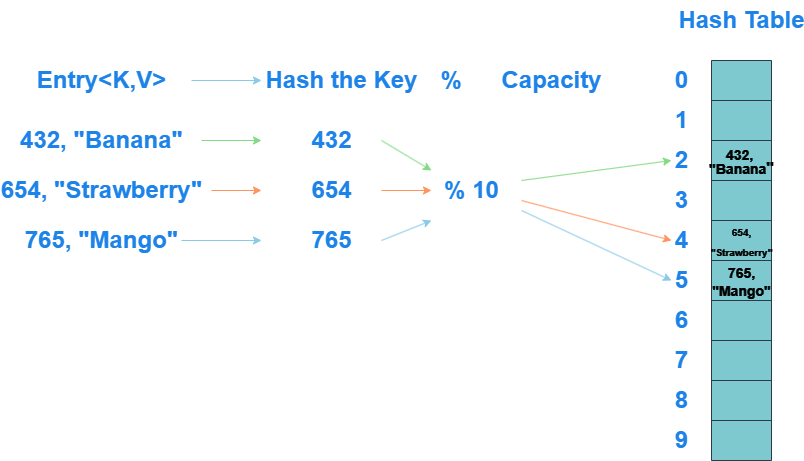

The diagram above was exported from draw.io. Its source (the exported page's mxGraphModel, read from the mxfile embedded in the PNG):
<mxGraphModel dx="1434" dy="638" grid="1" gridSize="10" guides="1" tooltips="1" connect="1" arrows="1" fold="1" page="1" pageScale="1" pageWidth="100" pageHeight="100" math="0" shadow="0">
  <root>
    <mxCell id="0" />
    <mxCell id="1" parent="0" />
    <mxCell id="FU8ZfgYECrUO3wYOPBHk-18" value="" style="shape=table;startSize=0;container=1;collapsible=0;childLayout=tableLayout;fontSize=16;strokeColor=#BAC8D3;fontColor=#EEEEEE;fillColor=#09555B;" vertex="1" parent="1">
      <mxGeometry x="790" y="180" width="60" height="400" as="geometry" />
    </mxCell>
    <mxCell id="FU8ZfgYECrUO3wYOPBHk-43" style="shape=tableRow;horizontal=0;startSize=0;swimlaneHead=0;swimlaneBody=0;strokeColor=inherit;top=0;left=0;bottom=0;right=0;collapsible=0;dropTarget=0;fillColor=none;points=[[0,0.5],[1,0.5]];portConstraint=eastwest;fontSize=16;fontColor=#EEEEEE;" vertex="1" parent="FU8ZfgYECrUO3wYOPBHk-18">
      <mxGeometry width="60" height="40" as="geometry" />
    </mxCell>
    <mxCell id="FU8ZfgYECrUO3wYOPBHk-44" style="shape=partialRectangle;html=1;whiteSpace=wrap;connectable=0;strokeColor=inherit;overflow=hidden;fillColor=none;top=0;left=0;bottom=0;right=0;pointerEvents=1;fontSize=16;fontColor=#EEEEEE;" vertex="1" parent="FU8ZfgYECrUO3wYOPBHk-43">
      <mxGeometry width="60" height="40" as="geometry">
        <mxRectangle width="60" height="40" as="alternateBounds" />
      </mxGeometry>
    </mxCell>
    <mxCell id="FU8ZfgYECrUO3wYOPBHk-41" style="shape=tableRow;horizontal=0;startSize=0;swimlaneHead=0;swimlaneBody=0;strokeColor=inherit;top=0;left=0;bottom=0;right=0;collapsible=0;dropTarget=0;fillColor=none;points=[[0,0.5],[1,0.5]];portConstraint=eastwest;fontSize=16;fontColor=#EEEEEE;" vertex="1" parent="FU8ZfgYECrUO3wYOPBHk-18">
      <mxGeometry y="40" width="60" height="40" as="geometry" />
    </mxCell>
    <mxCell id="FU8ZfgYECrUO3wYOPBHk-42" style="shape=partialRectangle;html=1;whiteSpace=wrap;connectable=0;strokeColor=inherit;overflow=hidden;fillColor=none;top=0;left=0;bottom=0;right=0;pointerEvents=1;fontSize=16;fontColor=#EEEEEE;" vertex="1" parent="FU8ZfgYECrUO3wYOPBHk-41">
      <mxGeometry width="60" height="40" as="geometry">
        <mxRectangle width="60" height="40" as="alternateBounds" />
      </mxGeometry>
    </mxCell>
    <mxCell id="FU8ZfgYECrUO3wYOPBHk-39" style="shape=tableRow;horizontal=0;startSize=0;swimlaneHead=0;swimlaneBody=0;strokeColor=inherit;top=0;left=0;bottom=0;right=0;collapsible=0;dropTarget=0;fillColor=none;points=[[0,0.5],[1,0.5]];portConstraint=eastwest;fontSize=16;fontColor=#EEEEEE;" vertex="1" parent="FU8ZfgYECrUO3wYOPBHk-18">
      <mxGeometry y="80" width="60" height="40" as="geometry" />
    </mxCell>
    <mxCell id="FU8ZfgYECrUO3wYOPBHk-40" style="shape=partialRectangle;html=1;whiteSpace=wrap;connectable=0;strokeColor=inherit;overflow=hidden;fillColor=none;top=0;left=0;bottom=0;right=0;pointerEvents=1;fontSize=16;fontColor=#EEEEEE;" vertex="1" parent="FU8ZfgYECrUO3wYOPBHk-39">
      <mxGeometry width="60" height="40" as="geometry">
        <mxRectangle width="60" height="40" as="alternateBounds" />
      </mxGeometry>
    </mxCell>
    <mxCell id="FU8ZfgYECrUO3wYOPBHk-37" style="shape=tableRow;horizontal=0;startSize=0;swimlaneHead=0;swimlaneBody=0;strokeColor=inherit;top=0;left=0;bottom=0;right=0;collapsible=0;dropTarget=0;fillColor=none;points=[[0,0.5],[1,0.5]];portConstraint=eastwest;fontSize=16;fontColor=#EEEEEE;" vertex="1" parent="FU8ZfgYECrUO3wYOPBHk-18">
      <mxGeometry y="120" width="60" height="40" as="geometry" />
    </mxCell>
    <mxCell id="FU8ZfgYECrUO3wYOPBHk-38" style="shape=partialRectangle;html=1;whiteSpace=wrap;connectable=0;strokeColor=inherit;overflow=hidden;fillColor=none;top=0;left=0;bottom=0;right=0;pointerEvents=1;fontSize=16;fontColor=#EEEEEE;" vertex="1" parent="FU8ZfgYECrUO3wYOPBHk-37">
      <mxGeometry width="60" height="40" as="geometry">
        <mxRectangle width="60" height="40" as="alternateBounds" />
      </mxGeometry>
    </mxCell>
    <mxCell id="FU8ZfgYECrUO3wYOPBHk-35" style="shape=tableRow;horizontal=0;startSize=0;swimlaneHead=0;swimlaneBody=0;strokeColor=inherit;top=0;left=0;bottom=0;right=0;collapsible=0;dropTarget=0;fillColor=none;points=[[0,0.5],[1,0.5]];portConstraint=eastwest;fontSize=16;fontColor=#EEEEEE;" vertex="1" parent="FU8ZfgYECrUO3wYOPBHk-18">
      <mxGeometry y="160" width="60" height="40" as="geometry" />
    </mxCell>
    <mxCell id="FU8ZfgYECrUO3wYOPBHk-36" style="shape=partialRectangle;html=1;whiteSpace=wrap;connectable=0;strokeColor=inherit;overflow=hidden;fillColor=none;top=0;left=0;bottom=0;right=0;pointerEvents=1;fontSize=16;fontColor=#EEEEEE;" vertex="1" parent="FU8ZfgYECrUO3wYOPBHk-35">
      <mxGeometry width="60" height="40" as="geometry">
        <mxRectangle width="60" height="40" as="alternateBounds" />
      </mxGeometry>
    </mxCell>
    <mxCell id="FU8ZfgYECrUO3wYOPBHk-33" style="shape=tableRow;horizontal=0;startSize=0;swimlaneHead=0;swimlaneBody=0;strokeColor=inherit;top=0;left=0;bottom=0;right=0;collapsible=0;dropTarget=0;fillColor=none;points=[[0,0.5],[1,0.5]];portConstraint=eastwest;fontSize=16;fontColor=#EEEEEE;" vertex="1" parent="FU8ZfgYECrUO3wYOPBHk-18">
      <mxGeometry y="200" width="60" height="40" as="geometry" />
    </mxCell>
    <mxCell id="FU8ZfgYECrUO3wYOPBHk-34" style="shape=partialRectangle;html=1;whiteSpace=wrap;connectable=0;strokeColor=inherit;overflow=hidden;fillColor=none;top=0;left=0;bottom=0;right=0;pointerEvents=1;fontSize=16;fontColor=#EEEEEE;" vertex="1" parent="FU8ZfgYECrUO3wYOPBHk-33">
      <mxGeometry width="60" height="40" as="geometry">
        <mxRectangle width="60" height="40" as="alternateBounds" />
      </mxGeometry>
    </mxCell>
    <mxCell id="FU8ZfgYECrUO3wYOPBHk-31" style="shape=tableRow;horizontal=0;startSize=0;swimlaneHead=0;swimlaneBody=0;strokeColor=inherit;top=0;left=0;bottom=0;right=0;collapsible=0;dropTarget=0;fillColor=none;points=[[0,0.5],[1,0.5]];portConstraint=eastwest;fontSize=16;fontColor=#EEEEEE;" vertex="1" parent="FU8ZfgYECrUO3wYOPBHk-18">
      <mxGeometry y="240" width="60" height="40" as="geometry" />
    </mxCell>
    <mxCell id="FU8ZfgYECrUO3wYOPBHk-32" style="shape=partialRectangle;html=1;whiteSpace=wrap;connectable=0;strokeColor=inherit;overflow=hidden;fillColor=none;top=0;left=0;bottom=0;right=0;pointerEvents=1;fontSize=16;fontColor=#EEEEEE;" vertex="1" parent="FU8ZfgYECrUO3wYOPBHk-31">
      <mxGeometry width="60" height="40" as="geometry">
        <mxRectangle width="60" height="40" as="alternateBounds" />
      </mxGeometry>
    </mxCell>
    <mxCell id="FU8ZfgYECrUO3wYOPBHk-19" value="" style="shape=tableRow;horizontal=0;startSize=0;swimlaneHead=0;swimlaneBody=0;strokeColor=inherit;top=0;left=0;bottom=0;right=0;collapsible=0;dropTarget=0;fillColor=none;points=[[0,0.5],[1,0.5]];portConstraint=eastwest;fontSize=16;fontColor=#EEEEEE;" vertex="1" parent="FU8ZfgYECrUO3wYOPBHk-18">
      <mxGeometry y="280" width="60" height="40" as="geometry" />
    </mxCell>
    <mxCell id="FU8ZfgYECrUO3wYOPBHk-20" value="" style="shape=partialRectangle;html=1;whiteSpace=wrap;connectable=0;strokeColor=inherit;overflow=hidden;fillColor=none;top=0;left=0;bottom=0;right=0;pointerEvents=1;fontSize=16;fontColor=#EEEEEE;" vertex="1" parent="FU8ZfgYECrUO3wYOPBHk-19">
      <mxGeometry width="60" height="40" as="geometry">
        <mxRectangle width="60" height="40" as="alternateBounds" />
      </mxGeometry>
    </mxCell>
    <mxCell id="FU8ZfgYECrUO3wYOPBHk-23" value="" style="shape=tableRow;horizontal=0;startSize=0;swimlaneHead=0;swimlaneBody=0;strokeColor=inherit;top=0;left=0;bottom=0;right=0;collapsible=0;dropTarget=0;fillColor=none;points=[[0,0.5],[1,0.5]];portConstraint=eastwest;fontSize=16;fontColor=#EEEEEE;" vertex="1" parent="FU8ZfgYECrUO3wYOPBHk-18">
      <mxGeometry y="320" width="60" height="40" as="geometry" />
    </mxCell>
    <mxCell id="FU8ZfgYECrUO3wYOPBHk-24" value="" style="shape=partialRectangle;html=1;whiteSpace=wrap;connectable=0;strokeColor=inherit;overflow=hidden;fillColor=none;top=0;left=0;bottom=0;right=0;pointerEvents=1;fontSize=16;fontColor=#EEEEEE;" vertex="1" parent="FU8ZfgYECrUO3wYOPBHk-23">
      <mxGeometry width="60" height="40" as="geometry">
        <mxRectangle width="60" height="40" as="alternateBounds" />
      </mxGeometry>
    </mxCell>
    <mxCell id="FU8ZfgYECrUO3wYOPBHk-27" value="" style="shape=tableRow;horizontal=0;startSize=0;swimlaneHead=0;swimlaneBody=0;strokeColor=inherit;top=0;left=0;bottom=0;right=0;collapsible=0;dropTarget=0;fillColor=none;points=[[0,0.5],[1,0.5]];portConstraint=eastwest;fontSize=16;fontColor=#EEEEEE;" vertex="1" parent="FU8ZfgYECrUO3wYOPBHk-18">
      <mxGeometry y="360" width="60" height="40" as="geometry" />
    </mxCell>
    <mxCell id="FU8ZfgYECrUO3wYOPBHk-28" value="" style="shape=partialRectangle;html=1;whiteSpace=wrap;connectable=0;strokeColor=inherit;overflow=hidden;fillColor=none;top=0;left=0;bottom=0;right=0;pointerEvents=1;fontSize=16;fontColor=#EEEEEE;" vertex="1" parent="FU8ZfgYECrUO3wYOPBHk-27">
      <mxGeometry width="60" height="40" as="geometry">
        <mxRectangle width="60" height="40" as="alternateBounds" />
      </mxGeometry>
    </mxCell>
    <mxCell id="FU8ZfgYECrUO3wYOPBHk-45" value="&lt;font color=&quot;#3399ff&quot;&gt;Entry&amp;lt;K,V&amp;gt;&lt;/font&gt;" style="text;strokeColor=none;fillColor=none;html=1;fontSize=24;fontStyle=1;verticalAlign=middle;align=center;fontColor=#EEEEEE;" vertex="1" parent="1">
      <mxGeometry x="130" y="180" width="100" height="40" as="geometry" />
    </mxCell>
    <mxCell id="FU8ZfgYECrUO3wYOPBHk-46" value="&lt;font color=&quot;#3399ff&quot;&gt;432, &quot;Banana&quot;&lt;/font&gt;" style="text;strokeColor=none;fillColor=none;html=1;fontSize=24;fontStyle=1;verticalAlign=middle;align=center;fontColor=#EEEEEE;" vertex="1" parent="1">
      <mxGeometry x="130" y="240" width="100" height="40" as="geometry" />
    </mxCell>
    <mxCell id="FU8ZfgYECrUO3wYOPBHk-47" value="654, &quot;Strawberry&quot;" style="text;strokeColor=none;fillColor=none;html=1;fontSize=24;fontStyle=1;verticalAlign=middle;align=center;fontColor=#3399FF;" vertex="1" parent="1">
      <mxGeometry x="130" y="290" width="100" height="40" as="geometry" />
    </mxCell>
    <mxCell id="FU8ZfgYECrUO3wYOPBHk-48" value="&lt;font color=&quot;#3399ff&quot;&gt;765, &quot;Mango&quot;&lt;/font&gt;" style="text;strokeColor=none;fillColor=none;html=1;fontSize=24;fontStyle=1;verticalAlign=middle;align=center;fontColor=#EEEEEE;" vertex="1" parent="1">
      <mxGeometry x="130" y="340" width="100" height="40" as="geometry" />
    </mxCell>
    <mxCell id="FU8ZfgYECrUO3wYOPBHk-49" value="" style="endArrow=classic;html=1;rounded=0;strokeColor=#0B4D6A;" edge="1" parent="1">
      <mxGeometry width="50" height="50" relative="1" as="geometry">
        <mxPoint x="270" y="200" as="sourcePoint" />
        <mxPoint x="340" y="200" as="targetPoint" />
      </mxGeometry>
    </mxCell>
    <mxCell id="FU8ZfgYECrUO3wYOPBHk-50" value="&lt;font color=&quot;#3399ff&quot;&gt;Hash the Key&lt;/font&gt;" style="text;strokeColor=none;fillColor=none;html=1;fontSize=24;fontStyle=1;verticalAlign=middle;align=center;fontColor=#EEEEEE;" vertex="1" parent="1">
      <mxGeometry x="370" y="180" width="100" height="40" as="geometry" />
    </mxCell>
    <mxCell id="FU8ZfgYECrUO3wYOPBHk-52" value="&lt;font color=&quot;#3399ff&quot;&gt;%&lt;/font&gt;" style="text;strokeColor=none;fillColor=none;html=1;fontSize=24;fontStyle=1;verticalAlign=middle;align=center;fontColor=#EEEEEE;" vertex="1" parent="1">
      <mxGeometry x="480" y="180" width="100" height="40" as="geometry" />
    </mxCell>
    <mxCell id="FU8ZfgYECrUO3wYOPBHk-53" value="&lt;font color=&quot;#3399ff&quot;&gt;Capacity&lt;/font&gt;" style="text;strokeColor=none;fillColor=none;html=1;fontSize=24;fontStyle=1;verticalAlign=middle;align=center;fontColor=#EEEEEE;" vertex="1" parent="1">
      <mxGeometry x="580" y="180" width="100" height="40" as="geometry" />
    </mxCell>
    <mxCell id="FU8ZfgYECrUO3wYOPBHk-54" value="" style="endArrow=classic;html=1;rounded=0;strokeColor=#005700;fillColor=#008a00;" edge="1" parent="1">
      <mxGeometry width="50" height="50" relative="1" as="geometry">
        <mxPoint x="280" y="260" as="sourcePoint" />
        <mxPoint x="340" y="260" as="targetPoint" />
      </mxGeometry>
    </mxCell>
    <mxCell id="FU8ZfgYECrUO3wYOPBHk-55" value="" style="endArrow=classic;html=1;rounded=0;strokeColor=#C73500;fillColor=#fa6800;" edge="1" parent="1">
      <mxGeometry width="50" height="50" relative="1" as="geometry">
        <mxPoint x="290" y="310" as="sourcePoint" />
        <mxPoint x="340" y="310" as="targetPoint" />
      </mxGeometry>
    </mxCell>
    <mxCell id="FU8ZfgYECrUO3wYOPBHk-56" value="" style="endArrow=classic;html=1;rounded=0;strokeColor=#0B4D6A;" edge="1" parent="1">
      <mxGeometry width="50" height="50" relative="1" as="geometry">
        <mxPoint x="260" y="360" as="sourcePoint" />
        <mxPoint x="340" y="360" as="targetPoint" />
      </mxGeometry>
    </mxCell>
    <mxCell id="FU8ZfgYECrUO3wYOPBHk-58" value="&lt;font color=&quot;#3399ff&quot;&gt;432&lt;/font&gt;" style="text;strokeColor=none;fillColor=none;html=1;fontSize=24;fontStyle=1;verticalAlign=middle;align=center;fontColor=#EEEEEE;" vertex="1" parent="1">
      <mxGeometry x="360" y="240" width="100" height="40" as="geometry" />
    </mxCell>
    <mxCell id="FU8ZfgYECrUO3wYOPBHk-59" value="&lt;font color=&quot;#3399ff&quot;&gt;654&lt;/font&gt;" style="text;strokeColor=none;fillColor=none;html=1;fontSize=24;fontStyle=1;verticalAlign=middle;align=center;fontColor=#EEEEEE;" vertex="1" parent="1">
      <mxGeometry x="360" y="290" width="100" height="40" as="geometry" />
    </mxCell>
    <mxCell id="FU8ZfgYECrUO3wYOPBHk-60" value="&lt;font color=&quot;#3399ff&quot;&gt;765&lt;/font&gt;" style="text;strokeColor=none;fillColor=none;html=1;fontSize=24;fontStyle=1;verticalAlign=middle;align=center;fontColor=#EEEEEE;" vertex="1" parent="1">
      <mxGeometry x="360" y="340" width="100" height="40" as="geometry" />
    </mxCell>
    <mxCell id="FU8ZfgYECrUO3wYOPBHk-61" value="" style="endArrow=classic;html=1;rounded=0;strokeColor=#005700;exitX=1;exitY=0.5;exitDx=0;exitDy=0;fillColor=#008a00;" edge="1" parent="1" source="FU8ZfgYECrUO3wYOPBHk-58">
      <mxGeometry width="50" height="50" relative="1" as="geometry">
        <mxPoint x="290" y="270" as="sourcePoint" />
        <mxPoint x="510" y="290" as="targetPoint" />
      </mxGeometry>
    </mxCell>
    <mxCell id="FU8ZfgYECrUO3wYOPBHk-62" value="" style="endArrow=classic;html=1;rounded=0;strokeColor=#C73500;exitX=1;exitY=0.5;exitDx=0;exitDy=0;fillColor=#fa6800;" edge="1" parent="1" source="FU8ZfgYECrUO3wYOPBHk-59">
      <mxGeometry width="50" height="50" relative="1" as="geometry">
        <mxPoint x="470" y="270" as="sourcePoint" />
        <mxPoint x="510" y="310" as="targetPoint" />
      </mxGeometry>
    </mxCell>
    <mxCell id="FU8ZfgYECrUO3wYOPBHk-63" value="" style="endArrow=classic;html=1;rounded=0;strokeColor=#0B4D6A;exitX=1;exitY=0.5;exitDx=0;exitDy=0;" edge="1" parent="1" source="FU8ZfgYECrUO3wYOPBHk-60">
      <mxGeometry width="50" height="50" relative="1" as="geometry">
        <mxPoint x="470" y="320" as="sourcePoint" />
        <mxPoint x="510" y="340" as="targetPoint" />
      </mxGeometry>
    </mxCell>
    <mxCell id="FU8ZfgYECrUO3wYOPBHk-64" value="&lt;font color=&quot;#3399ff&quot;&gt;% 10&lt;/font&gt;" style="text;strokeColor=none;fillColor=none;html=1;fontSize=24;fontStyle=1;verticalAlign=middle;align=center;fontColor=#EEEEEE;" vertex="1" parent="1">
      <mxGeometry x="500" y="290" width="100" height="40" as="geometry" />
    </mxCell>
    <mxCell id="FU8ZfgYECrUO3wYOPBHk-65" value="&lt;font color=&quot;#3399ff&quot;&gt;0&lt;/font&gt;" style="text;strokeColor=none;fillColor=none;html=1;fontSize=24;fontStyle=1;verticalAlign=middle;align=center;fontColor=#EEEEEE;" vertex="1" parent="1">
      <mxGeometry x="710" y="180" width="100" height="40" as="geometry" />
    </mxCell>
    <mxCell id="FU8ZfgYECrUO3wYOPBHk-66" value="&lt;font color=&quot;#3399ff&quot;&gt;1&lt;/font&gt;" style="text;strokeColor=none;fillColor=none;html=1;fontSize=24;fontStyle=1;verticalAlign=middle;align=center;fontColor=#EEEEEE;" vertex="1" parent="1">
      <mxGeometry x="710" y="220" width="100" height="40" as="geometry" />
    </mxCell>
    <mxCell id="FU8ZfgYECrUO3wYOPBHk-67" value="&lt;font color=&quot;#3399ff&quot;&gt;2&lt;/font&gt;" style="text;strokeColor=none;fillColor=none;html=1;fontSize=24;fontStyle=1;verticalAlign=middle;align=center;fontColor=#EEEEEE;" vertex="1" parent="1">
      <mxGeometry x="710" y="260" width="100" height="40" as="geometry" />
    </mxCell>
    <mxCell id="FU8ZfgYECrUO3wYOPBHk-68" value="&lt;font color=&quot;#3399ff&quot;&gt;3&lt;/font&gt;" style="text;strokeColor=none;fillColor=none;html=1;fontSize=24;fontStyle=1;verticalAlign=middle;align=center;fontColor=#EEEEEE;" vertex="1" parent="1">
      <mxGeometry x="710" y="300" width="100" height="40" as="geometry" />
    </mxCell>
    <mxCell id="FU8ZfgYECrUO3wYOPBHk-69" value="&lt;font color=&quot;#3399ff&quot;&gt;4&lt;/font&gt;" style="text;strokeColor=none;fillColor=none;html=1;fontSize=24;fontStyle=1;verticalAlign=middle;align=center;fontColor=#EEEEEE;" vertex="1" parent="1">
      <mxGeometry x="710" y="340" width="100" height="40" as="geometry" />
    </mxCell>
    <mxCell id="FU8ZfgYECrUO3wYOPBHk-70" value="&lt;font color=&quot;#3399ff&quot;&gt;5&lt;/font&gt;" style="text;strokeColor=none;fillColor=none;html=1;fontSize=24;fontStyle=1;verticalAlign=middle;align=center;fontColor=#EEEEEE;" vertex="1" parent="1">
      <mxGeometry x="710" y="380" width="100" height="40" as="geometry" />
    </mxCell>
    <mxCell id="FU8ZfgYECrUO3wYOPBHk-71" value="&lt;font color=&quot;#3399ff&quot;&gt;6&lt;/font&gt;" style="text;strokeColor=none;fillColor=none;html=1;fontSize=24;fontStyle=1;verticalAlign=middle;align=center;fontColor=#EEEEEE;" vertex="1" parent="1">
      <mxGeometry x="710" y="420" width="100" height="40" as="geometry" />
    </mxCell>
    <mxCell id="FU8ZfgYECrUO3wYOPBHk-72" value="&lt;font color=&quot;#3399ff&quot;&gt;7&lt;/font&gt;" style="text;strokeColor=none;fillColor=none;html=1;fontSize=24;fontStyle=1;verticalAlign=middle;align=center;fontColor=#EEEEEE;" vertex="1" parent="1">
      <mxGeometry x="710" y="460" width="100" height="40" as="geometry" />
    </mxCell>
    <mxCell id="FU8ZfgYECrUO3wYOPBHk-73" value="&lt;font color=&quot;#3399ff&quot;&gt;8&lt;/font&gt;" style="text;strokeColor=none;fillColor=none;html=1;fontSize=24;fontStyle=1;verticalAlign=middle;align=center;fontColor=#EEEEEE;" vertex="1" parent="1">
      <mxGeometry x="710" y="500" width="100" height="40" as="geometry" />
    </mxCell>
    <mxCell id="FU8ZfgYECrUO3wYOPBHk-74" value="&lt;font color=&quot;#3399ff&quot;&gt;9&lt;/font&gt;" style="text;strokeColor=none;fillColor=none;html=1;fontSize=24;fontStyle=1;verticalAlign=middle;align=center;fontColor=#EEEEEE;" vertex="1" parent="1">
      <mxGeometry x="710" y="540" width="100" height="40" as="geometry" />
    </mxCell>
    <mxCell id="FU8ZfgYECrUO3wYOPBHk-75" value="" style="endArrow=classic;html=1;rounded=0;strokeColor=#005700;exitX=1;exitY=0.25;exitDx=0;exitDy=0;fillColor=#008a00;" edge="1" parent="1" source="FU8ZfgYECrUO3wYOPBHk-64">
      <mxGeometry width="50" height="50" relative="1" as="geometry">
        <mxPoint x="450" y="460" as="sourcePoint" />
        <mxPoint x="750" y="280" as="targetPoint" />
      </mxGeometry>
    </mxCell>
    <mxCell id="FU8ZfgYECrUO3wYOPBHk-76" value="" style="endArrow=classic;html=1;rounded=0;strokeColor=#C73500;exitX=1;exitY=0.75;exitDx=0;exitDy=0;fillColor=#fa6800;" edge="1" parent="1" source="FU8ZfgYECrUO3wYOPBHk-64">
      <mxGeometry width="50" height="50" relative="1" as="geometry">
        <mxPoint x="450" y="460" as="sourcePoint" />
        <mxPoint x="750" y="360" as="targetPoint" />
      </mxGeometry>
    </mxCell>
    <mxCell id="FU8ZfgYECrUO3wYOPBHk-77" value="" style="endArrow=classic;html=1;rounded=0;strokeColor=#0B4D6A;exitX=1;exitY=1;exitDx=0;exitDy=0;entryX=0.4;entryY=0.5;entryDx=0;entryDy=0;entryPerimeter=0;" edge="1" parent="1" source="FU8ZfgYECrUO3wYOPBHk-64" target="FU8ZfgYECrUO3wYOPBHk-70">
      <mxGeometry width="50" height="50" relative="1" as="geometry">
        <mxPoint x="450" y="460" as="sourcePoint" />
        <mxPoint x="500" y="410" as="targetPoint" />
      </mxGeometry>
    </mxCell>
    <mxCell id="FU8ZfgYECrUO3wYOPBHk-78" value="&lt;div style=&quot;line-height: 60%;&quot;&gt;&lt;span style=&quot;font-size: 14px; background-color: initial; line-height: 60%;&quot;&gt;&lt;font color=&quot;#ffffff&quot;&gt;432,&amp;nbsp;&lt;/font&gt;&lt;/span&gt;&lt;/div&gt;&lt;div style=&quot;line-height: 60%;&quot;&gt;&lt;font color=&quot;#ffffff&quot;&gt;&lt;font style=&quot;font-size: 14px; line-height: 60%;&quot;&gt;&quot;Banana&lt;/font&gt;&lt;font style=&quot;font-size: 16px;&quot;&gt;&quot;&lt;/font&gt;&lt;/font&gt;&lt;/div&gt;" style="text;strokeColor=none;fillColor=none;html=1;fontSize=24;fontStyle=1;verticalAlign=middle;align=center;fontColor=#EEEEEE;" vertex="1" parent="1">
      <mxGeometry x="790" y="260" width="60" height="40" as="geometry" />
    </mxCell>
    <mxCell id="FU8ZfgYECrUO3wYOPBHk-79" value="&lt;div style=&quot;line-height: 60%;&quot;&gt;&lt;font style=&quot;font-size: 10px;&quot; color=&quot;#ffffff&quot;&gt;654,&lt;/font&gt;&lt;/div&gt;&lt;div style=&quot;line-height: 60%;&quot;&gt;&lt;font style=&quot;font-size: 10px;&quot; color=&quot;#ffffff&quot;&gt;&quot;Strawberry&quot;&lt;/font&gt;&lt;/div&gt;" style="text;strokeColor=none;fillColor=none;html=1;fontSize=24;fontStyle=1;verticalAlign=middle;align=center;fontColor=#EEEEEE;" vertex="1" parent="1">
      <mxGeometry x="790" y="340" width="60" height="40" as="geometry" />
    </mxCell>
    <mxCell id="FU8ZfgYECrUO3wYOPBHk-80" value="&lt;div style=&quot;line-height: 60%;&quot;&gt;&lt;font color=&quot;#ffffff&quot;&gt;&lt;span style=&quot;font-size: 14px;&quot;&gt;765,&lt;br&gt;&quot;Mango&quot;&lt;/span&gt;&lt;/font&gt;&lt;/div&gt;" style="text;strokeColor=none;fillColor=none;html=1;fontSize=24;fontStyle=1;verticalAlign=middle;align=center;fontColor=#EEEEEE;" vertex="1" parent="1">
      <mxGeometry x="790" y="380" width="60" height="40" as="geometry" />
    </mxCell>
    <mxCell id="FU8ZfgYECrUO3wYOPBHk-81" value="&lt;font color=&quot;#3399ff&quot;&gt;Hash Table&lt;/font&gt;" style="text;strokeColor=none;fillColor=none;html=1;fontSize=24;fontStyle=1;verticalAlign=middle;align=center;fontColor=#EEEEEE;" vertex="1" parent="1">
      <mxGeometry x="770" y="120" width="100" height="40" as="geometry" />
    </mxCell>
  </root>
</mxGraphModel>